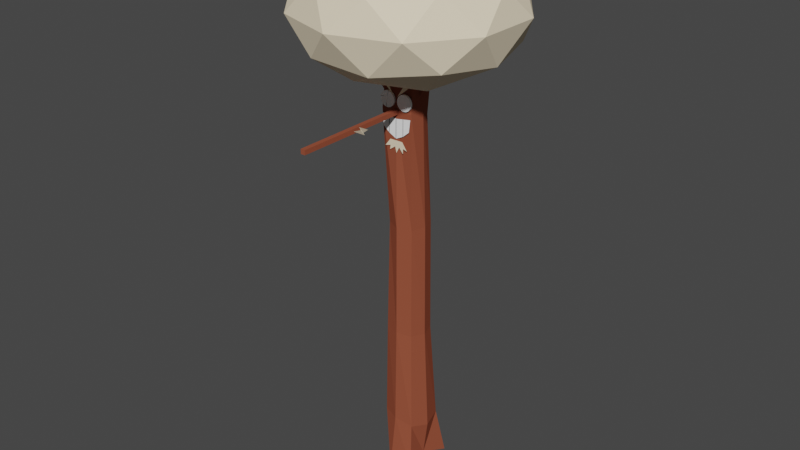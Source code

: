 # Source: iper3.blend  (saved by Blender 3.1.7; exported with 4.5.12 LTS)
import bpy
from mathutils import Matrix  # noqa: F401  (used for matrix-valued properties, if any)

bpy.ops.wm.read_factory_settings(use_empty=True)
scene = bpy.context.scene
scene.name = 'Scene'

# ---- collections
col_collection = bpy.data.collections.new('Collection'); scene.collection.children.link(col_collection)
col_base = bpy.data.collections.new('Base'); scene.collection.children.link(col_base)
col_fase3 = bpy.data.collections.new('Fase3'); scene.collection.children.link(col_fase3)

# ---- materials (node trees are filled in below, after node groups)
mat_madeira = bpy.data.materials.new('madeira')
mat_madeira.use_transparent_shadow = False
mat_madeira.diffuse_color = (0.2957, 0.07896, 0.04296, 1.0)
mat_preto = bpy.data.materials.new('preto')
mat_preto.alpha_threshold = 0.0
mat_preto.use_transparent_shadow = False
mat_preto.diffuse_color = (0.0, 0.0, 0.0, 1.0)
mat_preto.line_color = (0.0, 0.0, 0.0, 1.0)
mat_branco = bpy.data.materials.new('branco')
mat_branco.use_transparent_shadow = False
mat_branco.diffuse_color = (1.0, 1.0, 1.0, 1.0)
mat_fase3 = bpy.data.materials.new('fase3')
mat_fase3.use_transparent_shadow = False
mat_fase3.diffuse_color = (0.9114, 0.7819, 0.5673, 1.0)

# ---- material node trees

# ---- world
world_world = bpy.data.worlds.new('World'); scene.world = world_world
world_world.use_nodes = True; world_world.node_tree.nodes.clear()
_N = world_world.node_tree.nodes; _L = world_world.node_tree.links
n0 = _N.new('ShaderNodeOutputWorld'); n0.name = 'World Output'; n0.location = (300, 300)
n1 = _N.new('ShaderNodeBackground'); n1.name = 'Background'; n1.location = (10, 300)
n1.inputs[0].default_value = (0.05088, 0.05088, 0.05088, 1.0)
_L.new(n1.outputs[0], n0.inputs[0])
n0.is_active_output = True
world_world.color = (0.05088, 0.05088, 0.05088)
world_world.use_sun_shadow = False
world_world.sun_shadow_jitter_overblur = 0.0

# ---- meshes
me_cube = bpy.data.meshes.new('Cube')
me_cube.from_pydata([(0.4174, 0.4723, 0.6322), (0.8816, 0.8815, -0.9871), (0.5044, -0.432, 0.6627), (0.767, -0.8256, -0.969), (-0.4608, 0.5331, 0.641), (-0.9844, 0.9788, -0.9975), (-0.4848, -0.4702, 0.6607), (-0.4104, -0.5334, -0.9065), (-0.7449, -0.0204, -0.9568), (-0.0452, 0.7, -0.9488), (0.4487, 0.4926, 0.04841), (-0.4298, -0.4195, 0.05306), (0.4746, -0.4708, 0.04806), (-0.5733, 0.5658, 0.05232), (-0.003803, -0.3507, 0.7097), (0.6241, 0.1211, 0.7202), (0.009934, -0.9599, -0.9928), (-0.5525, 0.1268, 0.6929), (-0.02563, 0.5301, 0.6635), (0.6895, -0.04814, -0.9475), (-0.04617, 0.6931, 0.05052), (0.6208, 0.0001357, 0.04863), (0.0, 0.0, -1.0), (-0.5885, 0.03364, 0.0538), (0.01141, -0.6279, 0.04897), (0.0, 0.09722, 0.7123), (0.4751, 0.5127, -0.4007), (0.494, -0.4922, -0.3926), (-0.5585, 0.5125, -0.3883), (-0.4769, -0.488, -0.3829), (-0.06555, 0.6933, -0.3938), (0.6611, -0.008651, -0.3991), (-0.7062, -0.01129, -0.3847), (0.02038, -0.6532, -0.386), (-0.534, -0.6056, 0.4933), (0.3937, 0.3291, 0.463), (0.5384, -0.5962, 0.4952), (-0.4735, 0.3714, 0.4716), (-0.03541, 0.4917, 0.4705), (0.575, -0.09359, 0.4877), (-0.6286, -0.07222, 0.4946), (-0.0054, -0.6218, 0.4949), (0.6499, 0.6573, -0.7994), (0.6667, -0.6642, -0.7846), (-0.6683, 0.6135, -0.7728), (-0.08414, 0.8218, -0.7826), (0.8728, -0.0749, -0.8018), (-0.7892, -0.06973, -0.7674), (0.08268, -0.7891, -0.7645), (-0.472, -0.5685, -0.7601)], [], [(25, 17, 6, 14), (41, 14, 6, 34), (40, 17, 4, 37), (22, 19, 3, 16), (39, 15, 2, 36), (38, 18, 0, 35), (30, 20, 10, 26), (28, 13, 20, 30), (37, 4, 18, 38), (31, 21, 12, 27), (26, 10, 21, 31), (35, 0, 15, 39), (8, 22, 16, 7), (5, 9, 22, 8), (9, 1, 19, 22), (32, 23, 13, 28), (29, 11, 23, 32), (34, 6, 17, 40), (33, 24, 11, 29), (27, 12, 24, 33), (36, 2, 14, 41), (15, 25, 14, 2), (0, 18, 25, 15), (18, 4, 17, 25), (43, 27, 33, 48), (48, 33, 29, 49), (49, 29, 32, 47), (47, 32, 28, 44), (42, 26, 31, 46), (46, 31, 27, 43), (44, 28, 30, 45), (45, 30, 26, 42), (12, 36, 41, 24), (11, 34, 40, 23), (10, 35, 39, 21), (13, 37, 38, 20), (20, 38, 35, 10), (21, 39, 36, 12), (23, 40, 37, 13), (24, 41, 34, 11), (9, 45, 42, 1), (5, 44, 45, 9), (19, 46, 43, 3), (1, 42, 46, 19), (8, 47, 44, 5), (7, 49, 47, 8), (16, 48, 49, 7), (3, 43, 48, 16)])
_uv = me_cube.uv_layers.new(name='UVMap')
_uv.uv.foreach_set('vector', [0.75, 0.625, 0.875, 0.625, 0.875, 0.75, 0.75, 0.75, 0.5625, 0.875, 0.625, 0.875, 0.625, 1.0, 0.5625, 1.0, 0.5625, 0.125, 0.625, 0.125, 0.625, 0.25, 0.5625, 0.25, 0.25, 0.625, 0.375, 0.625, 0.375, 0.75, 0.25, 0.75, 0.5625, 0.625, 0.625, 0.625, 0.625, 0.75, 0.5625, 0.75, 0.5625, 0.375, 0.625, 0.375, 0.625, 0.5, 0.5625, 0.5, 0.4375, 0.375, 0.5, 0.375, 0.5, 0.5, 0.4375, 0.5, 0.4375, 0.25, 0.5, 0.25, 0.5, 0.375, 0.4375, 0.375, 0.5625, 0.25, 0.625, 0.25, 0.625, 0.375, 0.5625, 0.375, 0.4375, 0.625, 0.5, 0.625, 0.5, 0.75, 0.4375, 0.75, 0.4375, 0.5, 0.5, 0.5, 0.5, 0.625, 0.4375, 0.625, 0.5625, 0.5, 0.625, 0.5, 0.625, 0.625, 0.5625, 0.625, 0.125, 0.625, 0.25, 0.625, 0.25, 0.75, 0.125, 0.75, 0.125, 0.5, 0.25, 0.5, 0.25, 0.625, 0.125, 0.625, 0.25, 0.5, 0.375, 0.5, 0.375, 0.625, 0.25, 0.625, 0.4375, 0.125, 0.5, 0.125, 0.5, 0.25, 0.4375, 0.25, 0.4375, 0.0, 0.5, 0.0, 0.5, 0.125, 0.4375, 0.125, 0.5625, 0.0, 0.625, 0.0, 0.625, 0.125, 0.5625, 0.125, 0.4375, 0.875, 0.5, 0.875, 0.5, 1.0, 0.4375, 1.0, 0.4375, 0.75, 0.5, 0.75, 0.5, 0.875, 0.4375, 0.875, 0.5625, 0.75, 0.625, 0.75, 0.625, 0.875, 0.5625, 0.875, 0.625, 0.625, 0.75, 0.625, 0.75, 0.75, 0.625, 0.75, 0.625, 0.5, 0.75, 0.5, 0.75, 0.625, 0.625, 0.625, 0.75, 0.5, 0.875, 0.5, 0.875, 0.625, 0.75, 0.625, 0.3871, 0.75, 0.4375, 0.75, 0.4375, 0.875, 0.3871, 0.875, 0.3871, 0.875, 0.4375, 0.875, 0.4375, 1.0, 0.3871, 1.0, 0.3871, 0.0, 0.4375, 0.0, 0.4375, 0.125, 0.3871, 0.125, 0.3871, 0.125, 0.4375, 0.125, 0.4375, 0.25, 0.3871, 0.25, 0.3871, 0.5, 0.4375, 0.5, 0.4375, 0.625, 0.3871, 0.625, 0.3871, 0.625, 0.4375, 0.625, 0.4375, 0.75, 0.3871, 0.75, 0.3871, 0.25, 0.4375, 0.25, 0.4375, 0.375, 0.3871, 0.375, 0.3871, 0.375, 0.4375, 0.375, 0.4375, 0.5, 0.3871, 0.5, 0.5, 0.75, 0.5625, 0.75, 0.5625, 0.875, 0.5, 0.875, 0.5, 0.0, 0.5625, 0.0, 0.5625, 0.125, 0.5, 0.125, 0.5, 0.5, 0.5625, 0.5, 0.5625, 0.625, 0.5, 0.625, 0.5, 0.25, 0.5625, 0.25, 0.5625, 0.375, 0.5, 0.375, 0.5, 0.375, 0.5625, 0.375, 0.5625, 0.5, 0.5, 0.5, 0.5, 0.625, 0.5625, 0.625, 0.5625, 0.75, 0.5, 0.75, 0.5, 0.125, 0.5625, 0.125, 0.5625, 0.25, 0.5, 0.25, 0.5, 0.875, 0.5625, 0.875, 0.5625, 1.0, 0.5, 1.0, 0.375, 0.375, 0.3871, 0.375, 0.3871, 0.5, 0.375, 0.5, 0.375, 0.25, 0.3871, 0.25, 0.3871, 0.375, 0.375, 0.375, 0.375, 0.625, 0.3871, 0.625, 0.3871, 0.75, 0.375, 0.75, 0.375, 0.5, 0.3871, 0.5, 0.3871, 0.625, 0.375, 0.625, 0.375, 0.125, 0.3871, 0.125, 0.3871, 0.25, 0.375, 0.25, 0.375, 0.0, 0.3871, 0.0, 0.3871, 0.125, 0.375, 0.125, 0.375, 0.875, 0.3871, 0.875, 0.3871, 1.0, 0.375, 1.0, 0.375, 0.75, 0.3871, 0.75, 0.3871, 0.875, 0.375, 0.875])
me_cube.materials.append(mat_madeira)
me_cube.use_remesh_preserve_volume = False
me_cube.use_remesh_preserve_attributes = False
me_cube.use_mirror_vertex_groups = False
me_cube.update()
me_cube_001 = bpy.data.meshes.new('Cube.001')
me_cube_001.from_pydata([(-2.161, -1.214, 3.34), (-1.006, -1.273, 4.081), (-8.016, 0.01425, 6.611), (-5.813, -0.1548, 5.786), (-1.449, -1.165, 1.72), (-0.6439, -0.9652, 2.68), (-7.654, 0.3218, 5.21), (-5.606, 0.1267, 5.149), (-4.7, -0.6699, 4.741), (-3.703, -0.6516, 4.938), (-4.31, -0.4935, 3.933), (-3.5, -0.4728, 4.133)], [], [(8, 9, 3, 2), (2, 3, 7, 6), (10, 11, 5, 4), (4, 5, 1, 0), (8, 10, 4, 0), (11, 9, 1, 5), (7, 3, 9, 11), (2, 6, 10, 8), (6, 7, 11, 10), (0, 1, 9, 8)])
_uv = me_cube_001.uv_layers.new(name='UVMap')
_uv.uv.foreach_set('vector', [0.375, 0.125, 0.625, 0.125, 0.625, 0.25, 0.375, 0.25, 0.375, 0.25, 0.625, 0.25, 0.625, 0.5, 0.375, 0.5, 0.375, 0.625, 0.625, 0.625, 0.625, 0.75, 0.375, 0.75, 0.375, 0.75, 0.625, 0.75, 0.625, 1.0, 0.375, 1.0, 0.125, 0.625, 0.375, 0.625, 0.375, 0.75, 0.125, 0.75, 0.625, 0.625, 0.875, 0.625, 0.875, 0.75, 0.625, 0.75, 0.625, 0.5, 0.875, 0.5, 0.875, 0.625, 0.625, 0.625, 0.125, 0.5, 0.375, 0.5, 0.375, 0.625, 0.125, 0.625, 0.375, 0.5, 0.625, 0.5, 0.625, 0.625, 0.375, 0.625, 0.375, 0.0, 0.625, 0.0, 0.625, 0.125, 0.375, 0.125])
me_cube_001.materials.append(mat_madeira)
me_cube_001.use_remesh_fix_poles = True
me_cube_001.use_remesh_preserve_attributes = False
me_cube_001.update()
me_cube_002 = bpy.data.meshes.new('Cube.002')
me_cube_002.from_pydata([(-1.0, -1.0, -1.0), (-1.328, -0.9165, -0.09057), (-0.9779, 0.8995, -0.9615), (-1.328, 1.084, -0.09057), (0.5742, -0.8174, -1.448), (0.6718, -0.9184, -0.1153), (0.5742, 1.183, -1.448), (0.6718, 1.082, -0.1153), (-0.2263, 0.655, -1.062), (-0.2993, 0.5416, -0.3789), (-0.2129, -0.9087, -1.224), (-0.3041, -0.6667, -0.3366)], [], [(0, 1, 3, 2), (8, 9, 7, 6), (6, 7, 5, 4), (10, 11, 1, 0), (8, 6, 4, 10), (9, 3, 1, 11), (7, 9, 11, 5), (2, 8, 10, 0), (4, 5, 11, 10), (2, 3, 9, 8)])
_uv = me_cube_002.uv_layers.new(name='UVMap')
_uv.uv.foreach_set('vector', [0.375, 0.0, 0.625, 0.0, 0.625, 0.25, 0.375, 0.25, 0.375, 0.375, 0.625, 0.375, 0.625, 0.5, 0.375, 0.5, 0.375, 0.5, 0.625, 0.5, 0.625, 0.75, 0.375, 0.75, 0.375, 0.875, 0.625, 0.875, 0.625, 1.0, 0.375, 1.0, 0.25, 0.5, 0.375, 0.5, 0.375, 0.75, 0.25, 0.75, 0.75, 0.5, 0.875, 0.5, 0.875, 0.75, 0.75, 0.75, 0.625, 0.5, 0.75, 0.5, 0.75, 0.75, 0.625, 0.75, 0.125, 0.5, 0.25, 0.5, 0.25, 0.75, 0.125, 0.75, 0.375, 0.75, 0.625, 0.75, 0.625, 0.875, 0.375, 0.875, 0.375, 0.25, 0.625, 0.25, 0.625, 0.375, 0.375, 0.375])
me_cube_002.materials.append(mat_madeira)
me_cube_002.use_remesh_fix_poles = True
me_cube_002.use_remesh_preserve_attributes = False
me_cube_002.update()
me_cube_003 = bpy.data.meshes.new('Cube.003')
me_cube_003.from_pydata([(-1.0, -1.0, -1.0), (-1.0, -1.0, 1.0), (-1.0, 0.5939, -1.0), (-1.0, 0.5939, 1.0), (1.0, -1.0, -1.0), (1.0, -1.0, 1.0), (1.0, 0.5939, -1.0), (1.0, 0.5939, 1.0)], [], [(0, 1, 3, 2), (2, 3, 7, 6), (6, 7, 5, 4), (4, 5, 1, 0), (2, 6, 4, 0), (7, 3, 1, 5)])
_uv = me_cube_003.uv_layers.new(name='UVMap')
_uv.uv.foreach_set('vector', [0.375, 0.0, 0.625, 0.0, 0.625, 0.25, 0.375, 0.25, 0.375, 0.25, 0.625, 0.25, 0.625, 0.5, 0.375, 0.5, 0.375, 0.5, 0.625, 0.5, 0.625, 0.75, 0.375, 0.75, 0.375, 0.75, 0.625, 0.75, 0.625, 1.0, 0.375, 1.0, 0.125, 0.5, 0.375, 0.5, 0.375, 0.75, 0.125, 0.75, 0.625, 0.5, 0.875, 0.5, 0.875, 0.75, 0.625, 0.75])
me_cube_003.materials.append(mat_madeira)
me_cube_003.use_remesh_fix_poles = True
me_cube_003.use_remesh_preserve_attributes = False
me_cube_003.update()
me_plane_008 = bpy.data.meshes.new('Plane.008')
me_plane_008.from_pydata([(1.165, 59.84, 0.2017), (2.525, 10.92, 0.2039), (2.524, 8.038, 0.2049), (1.599, -62.58, 0.2058), (1.543, -62.94, 0.2051), (1.229, 60.06, 0.2026), (1.619, 10.91, -0.02068), (-1.0, -0.9999, -2.384e-07), (1.0, -0.9918, -0.03886), (-1.0, 1.0, -2.384e-07), (1.0, 1.008, -0.03886), (-1.498, -63.79, 0.2301), (-1.498, -63.79, -0.08798), (-1.728, -62.58, 0.2301), (-1.728, -62.59, -0.08801), (-1.949, -59.03, 0.23), (-1.949, -59.03, -0.08811), (-2.152, -53.25, 0.2299), (-2.152, -53.26, -0.08825), (-2.331, -45.48, 0.2297), (-2.331, -45.48, -0.08845), (-2.477, -36.01, 0.2294), (-2.477, -36.01, -0.08869), (-2.586, -25.2, 0.2291), (-2.586, -25.21, -0.08897), (-2.653, -13.47, 0.2288), (-2.653, -13.48, -0.08927), (-2.676, -1.28, 0.2285), (-2.676, -1.285, -0.08958), (-2.653, 10.91, 0.2282), (-2.653, 10.91, -0.08989), (-2.586, 22.64, 0.2279), (-2.586, 22.63, -0.09019), (-2.477, 33.45, 0.2276), (-2.477, 33.44, -0.09046), (-2.331, 42.92, 0.2274), (-2.331, 42.91, -0.09071), (-2.152, 50.69, 0.2272), (-2.152, 50.69, -0.0909), (-1.949, 56.47, 0.2271), (-1.949, 56.46, -0.09105), (-1.728, 60.02, 0.227), (-1.728, 60.02, -0.09114), (-1.498, 61.23, 0.2269), (-1.498, 61.22, -0.09117), (-1.268, 60.02, 0.227), (-1.268, 60.02, -0.09114), (-1.047, 56.47, 0.2271), (-1.047, 56.46, -0.09105), (-0.8438, 50.69, 0.2272), (-0.8438, 50.69, -0.0909), (-0.6653, 42.92, 0.2274), (-0.6653, 42.91, -0.09071), (-0.5189, 33.45, 0.2276), (-0.5189, 33.44, -0.09046), (-0.4101, 22.64, 0.2279), (-0.4101, 22.63, -0.09019), (-0.343, 10.91, 0.2282), (-0.343, 10.91, -0.08989), (-0.3204, -1.28, 0.2285), (-0.3204, -1.285, -0.08958), (-0.343, -13.47, 0.2288), (-0.343, -13.48, -0.08927), (-0.4101, -25.2, 0.2291), (-0.4101, -25.21, -0.08897), (-0.5189, -36.01, 0.2294), (-0.5189, -36.01, -0.08869), (-0.6653, -45.48, 0.2297), (-0.6653, -45.48, -0.08845), (-0.8438, -53.25, 0.2299), (-0.8438, -53.26, -0.08825), (-1.047, -59.03, 0.23), (-1.047, -59.03, -0.08811), (-1.268, -62.58, 0.2301), (-1.268, -62.59, -0.08801), (1.369, -63.78, 0.2058), (1.369, -63.79, -0.08798), (1.14, -62.58, 0.2058), (1.14, -62.59, -0.08801), (0.9188, -59.02, 0.2057), (0.9188, -59.03, -0.08811), (0.7152, -53.25, 0.2056), (0.7152, -53.26, -0.08825), (0.5367, -45.47, 0.2054), (0.5367, -45.48, -0.08845), (0.3902, -36.0, 0.2051), (0.3902, -36.01, -0.08869), (0.2814, -25.19, 0.2049), (0.2814, -25.21, -0.08897), (0.2144, -13.47, 0.2046), (0.2144, -13.48, -0.08927), (0.1918, -1.275, 0.2043), (0.1918, -1.285, -0.08958), (0.2144, 10.92, 0.2039), (0.2144, 10.91, -0.08989), (0.2814, 22.64, 0.2036), (0.2814, 22.63, -0.09019), (0.3902, 33.45, 0.2034), (0.3902, 33.44, -0.09046), (0.5367, 42.92, 0.2031), (0.5367, 42.91, -0.09071), (0.7152, 50.7, 0.2029), (0.7152, 50.69, -0.0909), (0.9188, 56.47, 0.2028), (0.9188, 56.46, -0.09105), (1.165, 59.84, 0.2017), (1.14, 60.02, -0.09114), (1.369, 61.23, 0.2027), (1.369, 61.22, -0.09117), (1.599, 60.03, 0.2027), (1.599, 60.02, -0.09114), (1.82, 56.47, 0.2028), (1.82, 56.46, -0.09105), (2.024, 50.7, 0.2029), (2.024, 50.69, -0.0909), (2.202, 42.92, 0.2031), (2.202, 42.91, -0.09071), (2.349, 33.45, 0.2034), (2.349, 33.44, -0.09046), (2.458, 22.64, 0.2036), (2.458, 22.63, -0.09019), (2.525, 10.92, 0.2039), (2.525, 10.91, -0.08989), (2.524, 8.038, 0.2049), (2.547, -1.285, -0.08958), (2.525, -13.47, 0.2046), (2.525, -13.48, -0.08927), (2.458, -25.2, 0.2049), (2.458, -25.21, -0.08897), (2.349, -36.0, 0.2051), (2.349, -36.01, -0.08869), (2.202, -45.47, 0.2054), (2.202, -45.48, -0.08845), (2.024, -53.25, 0.2056), (2.024, -53.26, -0.08825), (1.82, -59.02, 0.2057), (1.82, -59.03, -0.08811), (1.599, -62.58, 0.2058), (1.599, -62.59, -0.08801), (1.543, -62.94, 0.2051), (1.229, 60.06, 0.2026), (1.619, 10.91, -0.02068)], [], [(4, 6, 3), (5, 6, 0), (2, 6, 1), (7, 8, 10, 9), (11, 12, 14, 13), (13, 14, 16, 15), (15, 16, 18, 17), (17, 18, 20, 19), (19, 20, 22, 21), (21, 22, 24, 23), (23, 24, 26, 25), (25, 26, 28, 27), (27, 28, 30, 29), (29, 30, 32, 31), (31, 32, 34, 33), (33, 34, 36, 35), (35, 36, 38, 37), (37, 38, 40, 39), (39, 40, 42, 41), (41, 42, 44, 43), (43, 44, 46, 45), (45, 46, 48, 47), (47, 48, 50, 49), (49, 50, 52, 51), (51, 52, 54, 53), (53, 54, 56, 55), (55, 56, 58, 57), (57, 58, 60, 59), (59, 60, 62, 61), (61, 62, 64, 63), (63, 64, 66, 65), (65, 66, 68, 67), (67, 68, 70, 69), (69, 70, 72, 71), (71, 72, 74, 73), (73, 74, 12, 11), (11, 13, 15, 17, 19, 21, 23, 25, 27, 29, 31, 33, 35, 37, 39, 41, 43, 45, 47, 49, 51, 53, 55, 57, 59, 61, 63, 65, 67, 69, 71, 73), (75, 76, 78, 77), (77, 78, 80, 79), (79, 80, 82, 81), (81, 82, 84, 83), (83, 84, 86, 85), (85, 86, 88, 87), (87, 88, 90, 89), (89, 90, 92, 91), (91, 92, 94, 93), (93, 94, 96, 95), (95, 96, 98, 97), (97, 98, 100, 99), (99, 100, 102, 101), (101, 102, 104, 103), (103, 104, 106, 105), (105, 106, 108, 107, 140), (107, 108, 110, 109), (109, 110, 112, 111), (111, 112, 114, 113), (113, 114, 116, 115), (115, 116, 118, 117), (117, 118, 120, 119), (119, 120, 122, 121), (121, 122, 124, 123), (123, 124, 126, 125), (125, 126, 128, 127), (127, 128, 130, 129), (129, 130, 132, 131), (131, 132, 134, 133), (133, 134, 136, 135), (135, 136, 138, 137), (137, 138, 76, 75, 139), (121, 141, 140, 107, 109, 111, 113, 115, 117, 119), (105, 141, 91, 93, 95, 97, 99, 101, 103), (137, 141, 123, 125, 127, 129, 131, 133, 135), (91, 141, 139, 75, 77, 79, 81, 83, 85, 87, 89)])
me_plane_008.polygons.foreach_set('material_index', [1, 1, 1, 1, 2, 2, 2, 2, 2, 2, 2, 2, 2, 2, 2, 2, 2, 2, 2, 2, 2, 2, 2, 2, 2, 2, 2, 2, 2, 2, 2, 2, 2, 2, 2, 2, 2, 2, 2, 2, 2, 2, 2, 2, 2, 2, 2, 2, 2, 2, 2, 2, 2, 2, 2, 2, 2, 2, 2, 2, 2, 2, 2, 2, 2, 2, 2, 2, 2, 2, 2, 2, 2])
_uv = me_plane_008.uv_layers.new(name='UVMap')
_uv.uv.foreach_set('vector', [0.7273, 0.4878, 0.7533, 0.2377, 0.7032, 0.4854, 0.7767, 0.01263, 0.7533, 0.2377, 0.7968, 0.01461, 0.51, 0.25, 0.7533, 0.2377, 0.5146, 0.2032, 0.0, 0.0, 1.0, 0.0, 1.0, 1.0, 0.0, 1.0, 1.0, 0.5, 1.0, 1.0, 0.9688, 1.0, 0.9688, 0.5, 0.9688, 0.5, 0.9688, 1.0, 0.9375, 1.0, 0.9375, 0.5, 0.9375, 0.5, 0.9375, 1.0, 0.9062, 1.0, 0.9062, 0.5, 0.9062, 0.5, 0.9062, 1.0, 0.875, 1.0, 0.875, 0.5, 0.875, 0.5, 0.875, 1.0, 0.8438, 1.0, 0.8438, 0.5, 0.8438, 0.5, 0.8438, 1.0, 0.8125, 1.0, 0.8125, 0.5, 0.8125, 0.5, 0.8125, 1.0, 0.7812, 1.0, 0.7812, 0.5, 0.7812, 0.5, 0.7812, 1.0, 0.75, 1.0, 0.75, 0.5, 0.75, 0.5, 0.75, 1.0, 0.7188, 1.0, 0.7188, 0.5, 0.7188, 0.5, 0.7188, 1.0, 0.6875, 1.0, 0.6875, 0.5, 0.6875, 0.5, 0.6875, 1.0, 0.6562, 1.0, 0.6562, 0.5, 0.6562, 0.5, 0.6562, 1.0, 0.625, 1.0, 0.625, 0.5, 0.625, 0.5, 0.625, 1.0, 0.5938, 1.0, 0.5938, 0.5, 0.5938, 0.5, 0.5938, 1.0, 0.5625, 1.0, 0.5625, 0.5, 0.5625, 0.5, 0.5625, 1.0, 0.5312, 1.0, 0.5312, 0.5, 0.5312, 0.5, 0.5312, 1.0, 0.5, 1.0, 0.5, 0.5, 0.5, 0.5, 0.5, 1.0, 0.4688, 1.0, 0.4688, 0.5, 0.4688, 0.5, 0.4688, 1.0, 0.4375, 1.0, 0.4375, 0.5, 0.4375, 0.5, 0.4375, 1.0, 0.4062, 1.0, 0.4062, 0.5, 0.4062, 0.5, 0.4062, 1.0, 0.375, 1.0, 0.375, 0.5, 0.375, 0.5, 0.375, 1.0, 0.3438, 1.0, 0.3438, 0.5, 0.3438, 0.5, 0.3438, 1.0, 0.3125, 1.0, 0.3125, 0.5, 0.3125, 0.5, 0.3125, 1.0, 0.2812, 1.0, 0.2812, 0.5, 0.2812, 0.5, 0.2812, 1.0, 0.25, 1.0, 0.25, 0.5, 0.25, 0.5, 0.25, 1.0, 0.2188, 1.0, 0.2188, 0.5, 0.2188, 0.5, 0.2188, 1.0, 0.1875, 1.0, 0.1875, 0.5, 0.1875, 0.5, 0.1875, 1.0, 0.1562, 1.0, 0.1562, 0.5, 0.1562, 0.5, 0.1562, 1.0, 0.125, 1.0, 0.125, 0.5, 0.125, 0.5, 0.125, 1.0, 0.09375, 1.0, 0.09375, 0.5, 0.09375, 0.5, 0.09375, 1.0, 0.0625, 1.0, 0.0625, 0.5, 0.0625, 0.5, 0.0625, 1.0, 0.03125, 1.0, 0.03125, 0.5, 0.03125, 0.5, 0.03125, 1.0, 0.0, 1.0, 0.0, 0.5, 0.75, 0.49, 0.7968, 0.4854, 0.8418, 0.4717, 0.8833, 0.4496, 0.9197, 0.4197, 0.9496, 0.3833, 0.9717, 0.3418, 0.9854, 0.2968, 0.99, 0.25, 0.9854, 0.2032, 0.9717, 0.1582, 0.9496, 0.1167, 0.9197, 0.08029, 0.8833, 0.05045, 0.8418, 0.02827, 0.7968, 0.01461, 0.75, 0.01, 0.7032, 0.01461, 0.6582, 0.02827, 0.6167, 0.05045, 0.5803, 0.08029, 0.5504, 0.1167, 0.5283, 0.1582, 0.5146, 0.2032, 0.51, 0.25, 0.5146, 0.2968, 0.5283, 0.3418, 0.5504, 0.3833, 0.5803, 0.4197, 0.6167, 0.4496, 0.6582, 0.4717, 0.7032, 0.4854, 1.0, 0.5, 1.0, 1.0, 0.9688, 1.0, 0.9688, 0.5, 0.9688, 0.5, 0.9688, 1.0, 0.9375, 1.0, 0.9375, 0.5, 0.9375, 0.5, 0.9375, 1.0, 0.9062, 1.0, 0.9062, 0.5, 0.9062, 0.5, 0.9062, 1.0, 0.875, 1.0, 0.875, 0.5, 0.875, 0.5, 0.875, 1.0, 0.8438, 1.0, 0.8438, 0.5, 0.8438, 0.5, 0.8438, 1.0, 0.8125, 1.0, 0.8125, 0.5, 0.8125, 0.5, 0.8125, 1.0, 0.7812, 1.0, 0.7812, 0.5, 0.7812, 0.5, 0.7812, 1.0, 0.75, 1.0, 0.75, 0.5, 0.75, 0.5, 0.75, 1.0, 0.7188, 1.0, 0.7188, 0.5, 0.7188, 0.5, 0.7188, 1.0, 0.6875, 1.0, 0.6875, 0.5, 0.6875, 0.5, 0.6875, 1.0, 0.6562, 1.0, 0.6562, 0.5, 0.6562, 0.5, 0.6562, 1.0, 0.625, 1.0, 0.625, 0.5, 0.625, 0.5, 0.625, 1.0, 0.5938, 1.0, 0.5938, 0.5, 0.5938, 0.5, 0.5938, 1.0, 0.5625, 1.0, 0.5625, 0.5, 0.5625, 0.5, 0.5625, 1.0, 0.5312, 1.0, 0.5312, 0.5, 0.5312, 0.5, 0.5312, 1.0, 0.5, 1.0, 0.5, 0.5, 0.5179, 0.5, 0.5, 0.5, 0.5, 1.0, 0.4688, 1.0, 0.4688, 0.5, 0.4688, 0.5, 0.4688, 1.0, 0.4375, 1.0, 0.4375, 0.5, 0.4375, 0.5, 0.4375, 1.0, 0.4062, 1.0, 0.4062, 0.5, 0.4062, 0.5, 0.4062, 1.0, 0.375, 1.0, 0.375, 0.5, 0.375, 0.5, 0.375, 1.0, 0.3438, 1.0, 0.3438, 0.5, 0.3438, 0.5, 0.3438, 1.0, 0.3125, 1.0, 0.3125, 0.5, 0.3125, 0.5, 0.3125, 1.0, 0.2812, 1.0, 0.2812, 0.5, 0.2812, 0.5, 0.2812, 1.0, 0.25, 1.0, 0.25, 0.5, 0.25, 0.5, 0.25, 1.0, 0.2188, 1.0, 0.2188, 0.5, 0.2188, 0.5, 0.2188, 1.0, 0.1875, 1.0, 0.1875, 0.5, 0.1875, 0.5, 0.1875, 1.0, 0.1562, 1.0, 0.1562, 0.5, 0.1562, 0.5, 0.1562, 1.0, 0.125, 1.0, 0.125, 0.5, 0.125, 0.5, 0.125, 1.0, 0.09375, 1.0, 0.09375, 0.5, 0.09375, 0.5, 0.09375, 1.0, 0.0625, 1.0, 0.0625, 0.5, 0.0625, 0.5, 0.0625, 1.0, 0.03125, 1.0, 0.03125, 0.5, 0.03125, 0.5, 0.03125, 1.0, 0.0, 1.0, 0.0, 0.5, 0.01515, 0.5, 0.5146, 0.2032, 0.7533, 0.2377, 0.7767, 0.01263, 0.75, 0.01, 0.7032, 0.01461, 0.6582, 0.02827, 0.6167, 0.05045, 0.5803, 0.08029, 0.5504, 0.1167, 0.5283, 0.1582, 0.7968, 0.01461, 0.7533, 0.2377, 0.99, 0.25, 0.9854, 0.2032, 0.9717, 0.1582, 0.9496, 0.1167, 0.9197, 0.08029, 0.8833, 0.05045, 0.8418, 0.02827, 0.7032, 0.4854, 0.7533, 0.2377, 0.51, 0.25, 0.5146, 0.2968, 0.5283, 0.3418, 0.5504, 0.3833, 0.5803, 0.4197, 0.6167, 0.4496, 0.6582, 0.4717, 0.99, 0.25, 0.7533, 0.2377, 0.7273, 0.4878, 0.75, 0.49, 0.7968, 0.4854, 0.8418, 0.4717, 0.8833, 0.4496, 0.9197, 0.4197, 0.9496, 0.3833, 0.9717, 0.3418, 0.9854, 0.2968])
me_plane_008.materials.append(None)
me_plane_008.materials.append(mat_preto)
me_plane_008.materials.append(mat_branco)
me_plane_008.use_remesh_fix_poles = True
me_plane_008.use_remesh_preserve_attributes = False
me_plane_008.update()
me_icosphere_004 = bpy.data.meshes.new('Icosphere.004')
me_icosphere_004.from_pydata([(0.0, 0.0, -1.0), (0.7236, -0.5257, -0.4472), (-0.2764, -0.8506, -0.4472), (-0.8944, 0.0, -0.4472), (-0.2764, 0.8506, -0.4472), (0.7236, 0.5257, -0.4472), (0.2764, -0.8506, 0.4472), (-0.7236, -0.5257, 0.4472), (-0.7236, 0.5257, 0.4472), (0.2764, 0.8506, 0.4472), (0.8944, 0.0, 0.4472), (0.0, 0.0, 1.0), (-0.1625, -0.5, -0.8507), (0.4253, -0.309, -0.8507), (0.2629, -0.809, -0.5257), (0.8506, 0.0, -0.5257), (0.4253, 0.309, -0.8507), (-0.5257, 0.0, -0.8507), (-0.6882, -0.5, -0.5257), (-0.1625, 0.5, -0.8507), (-0.6882, 0.5, -0.5257), (0.2629, 0.809, -0.5257), (0.9511, -0.309, 0.0), (0.9511, 0.309, 0.0), (0.0, -1.0, 0.0), (0.5878, -0.809, 0.0), (-0.9511, -0.309, 0.0), (-0.5878, -0.809, 0.0), (-0.5878, 0.809, 0.0), (-0.9511, 0.309, 0.0), (0.5878, 0.809, 0.0), (0.0, 1.0, 0.0), (0.6882, -0.5, 0.5257), (-0.2629, -0.809, 0.5257), (-0.8506, 0.0, 0.5257), (-0.2629, 0.809, 0.5257), (0.6882, 0.5, 0.5257), (0.1625, -0.5, 0.8507), (0.5257, 0.0, 0.8507), (-0.4253, -0.309, 0.8507), (-0.4253, 0.309, 0.8507), (0.1625, 0.5, 0.8507)], [], [(0, 13, 12), (1, 13, 15), (0, 12, 17), (0, 17, 19), (0, 19, 16), (1, 15, 22), (2, 14, 24), (3, 18, 26), (4, 20, 28), (5, 21, 30), (1, 22, 25), (2, 24, 27), (3, 26, 29), (4, 28, 31), (5, 30, 23), (6, 32, 37), (7, 33, 39), (8, 34, 40), (9, 35, 41), (10, 36, 38), (38, 41, 11), (38, 36, 41), (36, 9, 41), (41, 40, 11), (41, 35, 40), (35, 8, 40), (40, 39, 11), (40, 34, 39), (34, 7, 39), (39, 37, 11), (39, 33, 37), (33, 6, 37), (37, 38, 11), (37, 32, 38), (32, 10, 38), (23, 36, 10), (23, 30, 36), (30, 9, 36), (31, 35, 9), (31, 28, 35), (28, 8, 35), (29, 34, 8), (29, 26, 34), (26, 7, 34), (27, 33, 7), (27, 24, 33), (24, 6, 33), (25, 32, 6), (25, 22, 32), (22, 10, 32), (30, 31, 9), (30, 21, 31), (21, 4, 31), (28, 29, 8), (28, 20, 29), (20, 3, 29), (26, 27, 7), (26, 18, 27), (18, 2, 27), (24, 25, 6), (24, 14, 25), (14, 1, 25), (22, 23, 10), (22, 15, 23), (15, 5, 23), (16, 21, 5), (16, 19, 21), (19, 4, 21), (19, 20, 4), (19, 17, 20), (17, 3, 20), (17, 18, 3), (17, 12, 18), (12, 2, 18), (15, 16, 5), (15, 13, 16), (13, 0, 16), (12, 14, 2), (12, 13, 14), (13, 1, 14)])
_uv = me_icosphere_004.uv_layers.new(name='UVMap')
_uv.uv.foreach_set('vector', [0.1818, 0.0, 0.2273, 0.07873, 0.1364, 0.07873, 0.2727, 0.1575, 0.3182, 0.07873, 0.3636, 0.1575, 0.9091, 0.0, 0.9545, 0.07873, 0.8636, 0.07873, 0.7273, 0.0, 0.7727, 0.07873, 0.6818, 0.07873, 0.5455, 0.0, 0.5909, 0.07873, 0.5, 0.07873, 0.2727, 0.1575, 0.3636, 0.1575, 0.3182, 0.2362, 0.09091, 0.1575, 0.1818, 0.1575, 0.1364, 0.2362, 0.8182, 0.1575, 0.9091, 0.1575, 0.8636, 0.2362, 0.6364, 0.1575, 0.7273, 0.1575, 0.6818, 0.2362, 0.4545, 0.1575, 0.5455, 0.1575, 0.5, 0.2362, 0.2727, 0.1575, 0.3182, 0.2362, 0.2273, 0.2362, 0.09091, 0.1575, 0.1364, 0.2362, 0.04546, 0.2362, 0.8182, 0.1575, 0.8636, 0.2362, 0.7727, 0.2362, 0.6364, 0.1575, 0.6818, 0.2362, 0.5909, 0.2362, 0.4545, 0.1575, 0.5, 0.2362, 0.4091, 0.2362, 0.1818, 0.3149, 0.2727, 0.3149, 0.2273, 0.3937, 0.0, 0.3149, 0.09091, 0.3149, 0.04546, 0.3937, 0.7273, 0.3149, 0.8182, 0.3149, 0.7727, 0.3937, 0.5455, 0.3149, 0.6364, 0.3149, 0.5909, 0.3937, 0.3636, 0.3149, 0.4545, 0.3149, 0.4091, 0.3937, 0.4091, 0.3937, 0.5, 0.3937, 0.4545, 0.4724, 0.4091, 0.3937, 0.4545, 0.3149, 0.5, 0.3937, 0.4545, 0.3149, 0.5455, 0.3149, 0.5, 0.3937, 0.5909, 0.3937, 0.6818, 0.3937, 0.6364, 0.4724, 0.5909, 0.3937, 0.6364, 0.3149, 0.6818, 0.3937, 0.6364, 0.3149, 0.7273, 0.3149, 0.6818, 0.3937, 0.7727, 0.3937, 0.8636, 0.3937, 0.8182, 0.4724, 0.7727, 0.3937, 0.8182, 0.3149, 0.8636, 0.3937, 0.8182, 0.3149, 0.9091, 0.3149, 0.8636, 0.3937, 0.04546, 0.3937, 0.1364, 0.3937, 0.09091, 0.4724, 0.04546, 0.3937, 0.09091, 0.3149, 0.1364, 0.3937, 0.09091, 0.3149, 0.1818, 0.3149, 0.1364, 0.3937, 0.2273, 0.3937, 0.3182, 0.3937, 0.2727, 0.4724, 0.2273, 0.3937, 0.2727, 0.3149, 0.3182, 0.3937, 0.2727, 0.3149, 0.3636, 0.3149, 0.3182, 0.3937, 0.4091, 0.2362, 0.4545, 0.3149, 0.3636, 0.3149, 0.4091, 0.2362, 0.5, 0.2362, 0.4545, 0.3149, 0.5, 0.2362, 0.5455, 0.3149, 0.4545, 0.3149, 0.5909, 0.2362, 0.6364, 0.3149, 0.5455, 0.3149, 0.5909, 0.2362, 0.6818, 0.2362, 0.6364, 0.3149, 0.6818, 0.2362, 0.7273, 0.3149, 0.6364, 0.3149, 0.7727, 0.2362, 0.8182, 0.3149, 0.7273, 0.3149, 0.7727, 0.2362, 0.8636, 0.2362, 0.8182, 0.3149, 0.8636, 0.2362, 0.9091, 0.3149, 0.8182, 0.3149, 0.04546, 0.2362, 0.09091, 0.3149, 0.0, 0.3149, 0.04546, 0.2362, 0.1364, 0.2362, 0.09091, 0.3149, 0.1364, 0.2362, 0.1818, 0.3149, 0.09091, 0.3149, 0.2273, 0.2362, 0.2727, 0.3149, 0.1818, 0.3149, 0.2273, 0.2362, 0.3182, 0.2362, 0.2727, 0.3149, 0.3182, 0.2362, 0.3636, 0.3149, 0.2727, 0.3149, 0.5, 0.2362, 0.5909, 0.2362, 0.5455, 0.3149, 0.5, 0.2362, 0.5455, 0.1575, 0.5909, 0.2362, 0.5455, 0.1575, 0.6364, 0.1575, 0.5909, 0.2362, 0.6818, 0.2362, 0.7727, 0.2362, 0.7273, 0.3149, 0.6818, 0.2362, 0.7273, 0.1575, 0.7727, 0.2362, 0.7273, 0.1575, 0.8182, 0.1575, 0.7727, 0.2362, 0.8636, 0.2362, 0.9545, 0.2362, 0.9091, 0.3149, 0.8636, 0.2362, 0.9091, 0.1575, 0.9545, 0.2362, 0.9091, 0.1575, 1.0, 0.1575, 0.9545, 0.2362, 0.1364, 0.2362, 0.2273, 0.2362, 0.1818, 0.3149, 0.1364, 0.2362, 0.1818, 0.1575, 0.2273, 0.2362, 0.1818, 0.1575, 0.2727, 0.1575, 0.2273, 0.2362, 0.3182, 0.2362, 0.4091, 0.2362, 0.3636, 0.3149, 0.3182, 0.2362, 0.3636, 0.1575, 0.4091, 0.2362, 0.3636, 0.1575, 0.4545, 0.1575, 0.4091, 0.2362, 0.5, 0.07873, 0.5455, 0.1575, 0.4545, 0.1575, 0.5, 0.07873, 0.5909, 0.07873, 0.5455, 0.1575, 0.5909, 0.07873, 0.6364, 0.1575, 0.5455, 0.1575, 0.6818, 0.07873, 0.7273, 0.1575, 0.6364, 0.1575, 0.6818, 0.07873, 0.7727, 0.07873, 0.7273, 0.1575, 0.7727, 0.07873, 0.8182, 0.1575, 0.7273, 0.1575, 0.8636, 0.07873, 0.9091, 0.1575, 0.8182, 0.1575, 0.8636, 0.07873, 0.9545, 0.07873, 0.9091, 0.1575, 0.9545, 0.07873, 1.0, 0.1575, 0.9091, 0.1575, 0.3636, 0.1575, 0.4091, 0.07873, 0.4545, 0.1575, 0.3636, 0.1575, 0.3182, 0.07873, 0.4091, 0.07873, 0.3182, 0.07873, 0.3636, 0.0, 0.4091, 0.07873, 0.1364, 0.07873, 0.1818, 0.1575, 0.09091, 0.1575, 0.1364, 0.07873, 0.2273, 0.07873, 0.1818, 0.1575, 0.2273, 0.07873, 0.2727, 0.1575, 0.1818, 0.1575])
me_icosphere_004.materials.append(mat_fase3)
me_icosphere_004.use_remesh_fix_poles = True
me_icosphere_004.use_remesh_preserve_attributes = False
me_icosphere_004.update()
me_plane_009 = bpy.data.meshes.new('Plane.009')
me_plane_009.from_pydata([(1.077, 1.02, -0.002781), (0.1368, -0.4674, -0.0026), (0.1917, 0.9039, -0.002435), (-0.2149, 0.317, -0.001566), (-0.2046, -1.072, -0.001758), (0.2608, 1.189, -0.001853), (0.1665, -0.2431, -0.002031), (-0.5026, 0.05071, 0.003929), (-0.6053, -1.844, 0.003903), (-0.1358, 0.8412, 0.003668), (-0.1697, -0.6948, 0.003524)], [], [(1, 0, 2), (4, 3, 5, 6), (8, 10, 9, 7)])
_uv = me_plane_009.uv_layers.new(name='UVMap')
_uv.uv.foreach_set('vector', [0.5352, 0.0, 1.0, 1.0, 0.5352, 1.0, 0.0, 0.0, 0.0, 1.0, 0.2303, 1.0, 0.2303, 0.0, 0.0, 0.0, 0.2303, 0.0, 0.2303, 1.0, 0.0, 1.0])
me_plane_009.materials.append(mat_fase3)
me_plane_009.use_remesh_fix_poles = True
me_plane_009.use_remesh_preserve_attributes = False
me_plane_009.update()
me_plane_010 = bpy.data.meshes.new('Plane.010')
me_plane_010.from_pydata([(1.077, 1.02, -0.002781), (0.1368, -0.4674, -0.0026), (0.1917, 0.9039, -0.002435), (-0.2149, 0.317, -0.001566), (-0.2046, -1.072, -0.001758), (0.2608, 1.189, -0.001853), (0.1665, -0.2431, -0.002031), (-0.5026, 0.05071, 0.003929), (-0.6053, -1.844, 0.003903), (-0.1358, 0.8412, 0.003668), (-0.1697, -0.6948, 0.003524)], [], [(1, 0, 2), (4, 3, 5, 6), (8, 10, 9, 7)])
_uv = me_plane_010.uv_layers.new(name='UVMap')
_uv.uv.foreach_set('vector', [0.5352, 0.0, 1.0, 1.0, 0.5352, 1.0, 0.0, 0.0, 0.0, 1.0, 0.2303, 1.0, 0.2303, 0.0, 0.0, 0.0, 0.2303, 0.0, 0.2303, 1.0, 0.0, 1.0])
me_plane_010.materials.append(mat_fase3)
me_plane_010.use_remesh_fix_poles = True
me_plane_010.use_remesh_preserve_attributes = False
me_plane_010.update()
me_plane_007 = bpy.data.meshes.new('Plane.007')
me_plane_007.from_pydata([(-0.01478, -0.06378, -0.002024), (0.8047, -0.3995, -0.02767), (-1.021, 0.4148, 0.03269), (0.1413, 0.074, -0.0004601), (-0.165, -0.2274, -0.002605), (0.2552, 0.2018, 6.862e-05)], [], [(4, 1, 3, 5), (0, 4, 5, 2)])
_uv = me_plane_007.uv_layers.new(name='UVMap')
_uv.uv.foreach_set('vector', [0.4968, 0.0, 1.0, 0.0, 1.0, 1.0, 0.4968, 1.0, 0.0, 0.0, 0.4968, 0.0, 0.4968, 1.0, 0.0, 1.0])
me_plane_007.materials.append(mat_fase3)
me_plane_007.use_remesh_fix_poles = True
me_plane_007.use_remesh_preserve_attributes = False
me_plane_007.update()
me_plane_015 = bpy.data.meshes.new('Plane.015')
me_plane_015.from_pydata([(0.9081, 0.2433, 0.006704), (1.0, 1.0, 0.0), (0.498, -0.1093, 0.004803), (0.498, 0.9171, -0.0004468), (-0.8957, 0.2099, 0.006524), (-1.0, 1.0, -4.657e-10), (-0.502, 0.9204, -0.0004291), (-0.502, -0.1009, 0.004849), (-0.003936, -0.3564, 0.003471), (-0.003936, 0.8379, -0.0008744), (-0.502, 0.9204, -0.0004291), (-0.502, -0.1009, 0.004849), (-0.003936, -0.3564, 0.003471), (-0.003936, 0.8379, -0.0008744), (0.498, -0.1093, 0.004803), (0.498, 0.9171, -0.0004468)], [], [(2, 0, 1, 3), (4, 7, 6, 5), (11, 8, 9, 10), (12, 14, 15, 13)])
_uv = me_plane_015.uv_layers.new(name='UVMap')
_uv.uv.foreach_set('vector', [0.749, 0.0, 1.0, 0.0, 1.0, 1.0, 0.749, 1.0, 0.0, 0.0, 0.249, 0.0, 0.249, 1.0, 0.0, 1.0, 0.249, 0.0, 0.498, 0.0, 0.498, 1.0, 0.249, 1.0, 0.498, 0.0, 0.749, 0.0, 0.749, 1.0, 0.498, 1.0])
me_plane_015.materials.append(mat_branco)
me_plane_015.use_remesh_fix_poles = True
me_plane_015.use_remesh_preserve_attributes = False
me_plane_015.update()
me_plane_016 = bpy.data.meshes.new('Plane.016')
me_plane_016.from_pydata([(-1.0, -1.0, 0.0), (1.0, -1.0, 0.0), (-1.0, 1.0, 0.0), (1.0, 1.0, 0.0)], [], [(0, 1, 3, 2)])
_uv = me_plane_016.uv_layers.new(name='UVMap')
_uv.uv.foreach_set('vector', [0.0, 0.0, 1.0, 0.0, 1.0, 1.0, 0.0, 1.0])
me_plane_016.materials.append(mat_preto)
me_plane_016.use_remesh_fix_poles = True
me_plane_016.use_remesh_preserve_attributes = False
me_plane_016.update()
me_plane_017 = bpy.data.meshes.new('Plane.017')
me_plane_017.from_pydata([(-1.0, -1.0, 0.0), (1.0, -1.0, 0.0), (-1.0, 1.0, 0.0), (1.0, 1.0, 0.0)], [], [(0, 1, 3, 2)])
_uv = me_plane_017.uv_layers.new(name='UVMap')
_uv.uv.foreach_set('vector', [0.0, 0.0, 1.0, 0.0, 1.0, 1.0, 0.0, 1.0])
me_plane_017.materials.append(mat_preto)
me_plane_017.use_remesh_fix_poles = True
me_plane_017.use_remesh_preserve_attributes = False
me_plane_017.update()
me_plane_018 = bpy.data.meshes.new('Plane.018')
me_plane_018.from_pydata([(-1.0, -1.0, 0.0), (1.0, -1.0, 0.0), (-1.0, 1.0, 0.0), (1.0, 1.0, 0.0)], [], [(0, 1, 3, 2)])
_uv = me_plane_018.uv_layers.new(name='UVMap')
_uv.uv.foreach_set('vector', [0.0, 0.0, 1.0, 0.0, 1.0, 1.0, 0.0, 1.0])
me_plane_018.materials.append(mat_preto)
me_plane_018.use_remesh_fix_poles = True
me_plane_018.use_remesh_preserve_attributes = False
me_plane_018.update()
me_plane_019 = bpy.data.meshes.new('Plane.019')
me_plane_019.from_pydata([(-0.7536, -0.8018, -0.001953), (0.9123, -0.8325, -0.00165), (-1.483, 0.8091, 0.004411), (1.543, 0.8119, 0.001853), (-0.7467, 0.4865, 0.005059), (-0.8424, 1.382, -0.003761), (-0.1015, 0.4851, 0.008054), (0.0804, 1.736, -0.007256), (0.4623, 0.4531, 0.005388), (0.9908, 1.58, -0.00571), (1.013, 0.5184, 0.004745)], [], [(0, 1, 3, 10, 9, 8, 7, 6, 5, 4, 2)])
_uv = me_plane_019.uv_layers.new(name='UVMap')
_uv.uv.foreach_set('vector', [0.0, 0.0, 1.0, 0.0, 1.0, 1.0, 0.9124, 1.0, 0.8247, 1.0, 0.7311, 1.0, 0.6147, 1.0, 0.4784, 1.0, 0.3418, 1.0, 0.1899, 1.0, 0.0, 1.0])
me_plane_019.materials.append(mat_fase3)
me_plane_019.use_remesh_fix_poles = True
me_plane_019.use_remesh_preserve_attributes = False
me_plane_019.update()

# ---- objects
ob_troco = bpy.data.objects.new('troco', me_cube)
ob_galho = bpy.data.objects.new('galho', me_cube_001)
ob_galho2 = bpy.data.objects.new('galho2', me_cube_002)
ob_cube = bpy.data.objects.new('Cube', me_cube_003)
ob_meoculos = bpy.data.objects.new('meoculos', me_plane_008)
ob_folha3 = bpy.data.objects.new('folha3', me_icosphere_004)
ob_sombramcelha = bpy.data.objects.new('sombramcelha', me_plane_009)
ob_sombramcelha_001 = bpy.data.objects.new('sombramcelha.001', me_plane_010)
ob_folhinha = bpy.data.objects.new('folhinha', me_plane_007)
ob_sorriso = bpy.data.objects.new('sorriso', me_plane_015)
ob_0 = bpy.data.objects.new('0', me_plane_016)
ob_1 = bpy.data.objects.new('1', me_plane_017)
ob_3 = bpy.data.objects.new('3', me_plane_018)
ob_baba = bpy.data.objects.new('baba', me_plane_019)

# ---- transforms, parenting, visibility, modifiers, constraints
ob_troco.location = (0.0, 0.0, 3.748)
ob_troco.scale = (0.4193, 0.4193, 3.581)
ob_troco.lock_rotations_4d = False
ob_troco.empty_display_type = 'ARROWS'
ob_troco.lineart.crease_threshold = 0.0
ob_galho.location = (-0.116, 0.2751, 5.807)
ob_galho.rotation_euler = (0.875, -0.0, 0.0)
ob_galho.scale = (0.07222, 0.2961, 0.07783)
ob_galho2.location = (0.3175, -0.05066, 5.833)
ob_galho2.rotation_euler = (-0.0591, -0.9595, 0.1442)
ob_galho2.scale = (-0.2521, -0.04099, -0.05307)
ob_cube.location = (0.0, -1.129, 5.516)
ob_cube.scale = (-0.0311, -1.258, -0.0311)
ob_meoculos.location = (-0.00178, -0.2584, 5.655)
ob_meoculos.rotation_euler = (-1.575, -0.0, 0.0)
ob_meoculos.scale = (-0.09065, -0.001708, -0.09064)
ob_folha3.location = (0.0, 0.0, 6.78)
ob_folha3.scale = (1.497, 1.497, 0.9397)
ob_sombramcelha.location = (0.1897, -0.2721, 5.881)
ob_sombramcelha.rotation_euler = (-1.548, 2.122, 1.751e-09)
ob_sombramcelha.scale = (0.2097, 0.0469, 3.292)
ob_sombramcelha_001.location = (-0.1597, -0.2721, 5.875)
ob_sombramcelha_001.rotation_euler = (-1.548, 4.228, 2.666e-10)
ob_sombramcelha_001.scale = (-0.1757, 0.0393, 2.759)
ob_folhinha.location = (0.2007, -1.118, 5.581)
ob_folhinha.rotation_euler = (-1.557, -0.0, 0.0)
ob_folhinha.scale = (0.1887, 0.1887, 2.066)
ob_sorriso.location = (0.003986, -0.2653, 5.239)
ob_sorriso.rotation_euler = (1.565, -0.0, 0.0)
ob_sorriso.scale = (0.218, 0.218, 0.218)
ob_0.location = (-0.1052, -0.2684, 5.329)
ob_0.rotation_euler = (-4.722, -0.0, 0.0)
ob_0.scale = (0.003877, 0.1099, 0.1099)
ob_1.location = (0.001917, -0.2684, 5.292)
ob_1.rotation_euler = (-4.722, -0.0, 0.0)
ob_1.scale = (0.003398, 0.1285, 0.1304)
ob_3.location = (0.1114, -0.2684, 5.327)
ob_3.rotation_euler = (-4.722, -0.0, 0.0)
ob_3.scale = (0.003201, 0.1099, 0.1099)
ob_baba.location = (0.003986, -0.2742, 5.091)
ob_baba.rotation_euler = (-1.549, -0.0, 0.0)
ob_baba.scale = (0.1118, 0.06533, 0.1432)

# ---- collection membership
col_base.objects.link(ob_troco)
col_base.objects.link(ob_galho)
col_base.objects.link(ob_galho2)
col_base.objects.link(ob_cube)
col_fase3.objects.link(ob_meoculos)
col_fase3.objects.link(ob_folha3)
col_fase3.objects.link(ob_sombramcelha)
col_fase3.objects.link(ob_sombramcelha_001)
col_fase3.objects.link(ob_folhinha)
col_fase3.objects.link(ob_sorriso)
col_fase3.objects.link(ob_0)
col_fase3.objects.link(ob_1)
col_fase3.objects.link(ob_3)
col_fase3.objects.link(ob_baba)

# ---- scene / render settings (as saved in the file)
scene.frame_start = 1; scene.frame_end = 250; scene.frame_set(86)
scene.render.engine = 'BLENDER_EEVEE_NEXT'
scene.cycles.sampling_pattern = 'TABULATED_SOBOL'
scene.cycles.use_light_tree = False
scene.view_settings.view_transform = 'Filmic'
bpy.context.view_layer.update()

# ---- added for rendering (the .blend has no active camera and no usable light): camera, sun
cam_auto = bpy.data.cameras.new('AutoCamera')
cam_auto.lens = 50.0
cam_auto.sensor_width = 36.0
cam_auto.clip_end = 1000.0
ob_auto_camera = bpy.data.objects.new('AutoCamera', cam_auto)
scene.collection.objects.link(ob_auto_camera)
ob_auto_camera.location = (8.09488, -9.9034, 10.4193)
ob_auto_camera.rotation_euler = (1.09748, -7.21219e-08, 0.694738)
scene.camera = ob_auto_camera
light_auto_sun = bpy.data.lights.new('AutoSun', 'SUN')
light_auto_sun.energy = 3.0
light_auto_sun.angle = 0.0523599
ob_auto_sun = bpy.data.objects.new('AutoSun', light_auto_sun)
scene.collection.objects.link(ob_auto_sun)
ob_auto_sun.rotation_euler = (0.872665, 0.174533, 0.523599)
bpy.context.view_layer.update()
